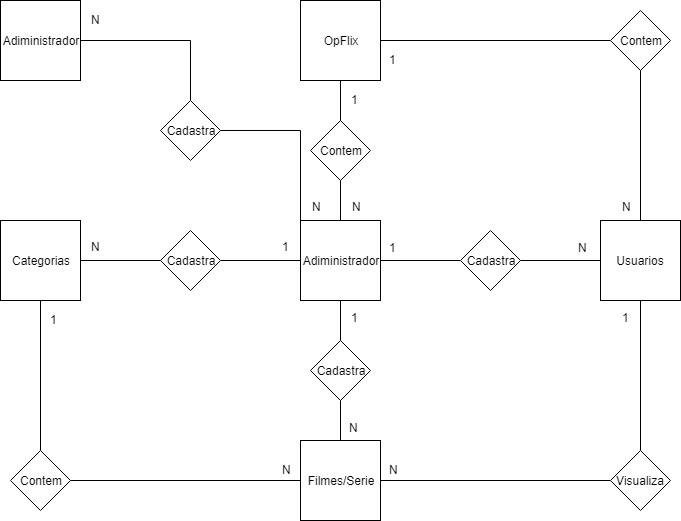

The diagram above was exported from draw.io. Its source (the exported page's mxGraphModel, read from the mxfile embedded in the PNG):
<mxGraphModel dx="926" dy="628" grid="1" gridSize="10" guides="1" tooltips="1" connect="1" arrows="1" fold="1" page="1" pageScale="1" pageWidth="827" pageHeight="1169" math="0" shadow="0">
  <root>
    <mxCell id="0" />
    <mxCell id="1" parent="0" />
    <mxCell id="1ggOO0MRrjb6kXtPtJlY-9" style="edgeStyle=orthogonalEdgeStyle;rounded=0;orthogonalLoop=1;jettySize=auto;html=1;endArrow=none;endFill=0;" parent="1" source="1ggOO0MRrjb6kXtPtJlY-1" target="1ggOO0MRrjb6kXtPtJlY-2" edge="1">
      <mxGeometry relative="1" as="geometry" />
    </mxCell>
    <mxCell id="1ggOO0MRrjb6kXtPtJlY-18" style="edgeStyle=orthogonalEdgeStyle;rounded=0;orthogonalLoop=1;jettySize=auto;html=1;endArrow=none;endFill=0;" parent="1" source="1ggOO0MRrjb6kXtPtJlY-1" target="1ggOO0MRrjb6kXtPtJlY-15" edge="1">
      <mxGeometry relative="1" as="geometry" />
    </mxCell>
    <mxCell id="1ggOO0MRrjb6kXtPtJlY-1" value="Adiministrador" style="whiteSpace=wrap;html=1;aspect=fixed;" parent="1" vertex="1">
      <mxGeometry x="410" y="288" width="80" height="80" as="geometry" />
    </mxCell>
    <mxCell id="1ggOO0MRrjb6kXtPtJlY-10" style="edgeStyle=orthogonalEdgeStyle;rounded=0;orthogonalLoop=1;jettySize=auto;html=1;entryX=0;entryY=0.5;entryDx=0;entryDy=0;endArrow=none;endFill=0;" parent="1" source="1ggOO0MRrjb6kXtPtJlY-2" target="1ggOO0MRrjb6kXtPtJlY-6" edge="1">
      <mxGeometry relative="1" as="geometry" />
    </mxCell>
    <mxCell id="1ggOO0MRrjb6kXtPtJlY-2" value="Cadastra" style="rhombus;whiteSpace=wrap;html=1;" parent="1" vertex="1">
      <mxGeometry x="570" y="298" width="60" height="60" as="geometry" />
    </mxCell>
    <mxCell id="1ggOO0MRrjb6kXtPtJlY-7" style="edgeStyle=orthogonalEdgeStyle;rounded=0;orthogonalLoop=1;jettySize=auto;html=1;entryX=0.5;entryY=0;entryDx=0;entryDy=0;endArrow=none;endFill=0;" parent="1" source="1ggOO0MRrjb6kXtPtJlY-4" target="1ggOO0MRrjb6kXtPtJlY-5" edge="1">
      <mxGeometry relative="1" as="geometry" />
    </mxCell>
    <mxCell id="TfXRZgwZVuV-n48YfaOF-11" style="edgeStyle=orthogonalEdgeStyle;rounded=0;orthogonalLoop=1;jettySize=auto;html=1;endArrow=none;endFill=0;" parent="1" source="1ggOO0MRrjb6kXtPtJlY-4" target="TfXRZgwZVuV-n48YfaOF-9" edge="1">
      <mxGeometry relative="1" as="geometry" />
    </mxCell>
    <mxCell id="1ggOO0MRrjb6kXtPtJlY-4" value="OpFlix" style="whiteSpace=wrap;html=1;aspect=fixed;" parent="1" vertex="1">
      <mxGeometry x="410" y="68" width="80" height="80" as="geometry" />
    </mxCell>
    <mxCell id="1ggOO0MRrjb6kXtPtJlY-8" style="edgeStyle=orthogonalEdgeStyle;rounded=0;orthogonalLoop=1;jettySize=auto;html=1;endArrow=none;endFill=0;" parent="1" source="1ggOO0MRrjb6kXtPtJlY-5" target="1ggOO0MRrjb6kXtPtJlY-1" edge="1">
      <mxGeometry relative="1" as="geometry" />
    </mxCell>
    <mxCell id="1ggOO0MRrjb6kXtPtJlY-5" value="Contem" style="rhombus;whiteSpace=wrap;html=1;" parent="1" vertex="1">
      <mxGeometry x="420" y="188" width="60" height="60" as="geometry" />
    </mxCell>
    <mxCell id="1ggOO0MRrjb6kXtPtJlY-21" style="edgeStyle=orthogonalEdgeStyle;rounded=0;orthogonalLoop=1;jettySize=auto;html=1;endArrow=none;endFill=0;" parent="1" source="1ggOO0MRrjb6kXtPtJlY-6" target="1ggOO0MRrjb6kXtPtJlY-20" edge="1">
      <mxGeometry relative="1" as="geometry" />
    </mxCell>
    <mxCell id="1ggOO0MRrjb6kXtPtJlY-6" value="Usuarios" style="whiteSpace=wrap;html=1;aspect=fixed;" parent="1" vertex="1">
      <mxGeometry x="710" y="288" width="80" height="80" as="geometry" />
    </mxCell>
    <mxCell id="1ggOO0MRrjb6kXtPtJlY-14" style="edgeStyle=orthogonalEdgeStyle;rounded=0;orthogonalLoop=1;jettySize=auto;html=1;endArrow=none;endFill=0;" parent="1" source="1ggOO0MRrjb6kXtPtJlY-11" target="1ggOO0MRrjb6kXtPtJlY-1" edge="1">
      <mxGeometry relative="1" as="geometry" />
    </mxCell>
    <mxCell id="1ggOO0MRrjb6kXtPtJlY-11" value="Cadastra" style="rhombus;whiteSpace=wrap;html=1;" parent="1" vertex="1">
      <mxGeometry x="270" y="298" width="60" height="60" as="geometry" />
    </mxCell>
    <mxCell id="1ggOO0MRrjb6kXtPtJlY-13" style="edgeStyle=orthogonalEdgeStyle;rounded=0;orthogonalLoop=1;jettySize=auto;html=1;endArrow=none;endFill=0;" parent="1" source="1ggOO0MRrjb6kXtPtJlY-12" target="1ggOO0MRrjb6kXtPtJlY-11" edge="1">
      <mxGeometry relative="1" as="geometry" />
    </mxCell>
    <mxCell id="TfXRZgwZVuV-n48YfaOF-3" style="edgeStyle=orthogonalEdgeStyle;rounded=0;orthogonalLoop=1;jettySize=auto;html=1;endArrow=none;endFill=0;" parent="1" source="1ggOO0MRrjb6kXtPtJlY-12" target="TfXRZgwZVuV-n48YfaOF-1" edge="1">
      <mxGeometry relative="1" as="geometry" />
    </mxCell>
    <mxCell id="1ggOO0MRrjb6kXtPtJlY-12" value="Categorias" style="whiteSpace=wrap;html=1;aspect=fixed;" parent="1" vertex="1">
      <mxGeometry x="110" y="288" width="80" height="80" as="geometry" />
    </mxCell>
    <mxCell id="1ggOO0MRrjb6kXtPtJlY-19" style="edgeStyle=orthogonalEdgeStyle;rounded=0;orthogonalLoop=1;jettySize=auto;html=1;endArrow=none;endFill=0;" parent="1" source="1ggOO0MRrjb6kXtPtJlY-15" target="1ggOO0MRrjb6kXtPtJlY-17" edge="1">
      <mxGeometry relative="1" as="geometry" />
    </mxCell>
    <mxCell id="1ggOO0MRrjb6kXtPtJlY-15" value="Cadastra" style="rhombus;whiteSpace=wrap;html=1;" parent="1" vertex="1">
      <mxGeometry x="420" y="408" width="60" height="60" as="geometry" />
    </mxCell>
    <mxCell id="1ggOO0MRrjb6kXtPtJlY-17" value="Filmes/Serie" style="whiteSpace=wrap;html=1;aspect=fixed;" parent="1" vertex="1">
      <mxGeometry x="410" y="508" width="80" height="80" as="geometry" />
    </mxCell>
    <mxCell id="1ggOO0MRrjb6kXtPtJlY-22" style="edgeStyle=orthogonalEdgeStyle;rounded=0;orthogonalLoop=1;jettySize=auto;html=1;endArrow=none;endFill=0;" parent="1" source="1ggOO0MRrjb6kXtPtJlY-20" target="1ggOO0MRrjb6kXtPtJlY-17" edge="1">
      <mxGeometry relative="1" as="geometry" />
    </mxCell>
    <mxCell id="1ggOO0MRrjb6kXtPtJlY-20" value="Visualiza" style="rhombus;whiteSpace=wrap;html=1;" parent="1" vertex="1">
      <mxGeometry x="720" y="518" width="60" height="60" as="geometry" />
    </mxCell>
    <mxCell id="1ggOO0MRrjb6kXtPtJlY-23" value="1" style="text;html=1;resizable=0;points=[];autosize=1;align=left;verticalAlign=top;spacingTop=-4;" parent="1" vertex="1">
      <mxGeometry x="459" y="158" width="20" height="20" as="geometry" />
    </mxCell>
    <mxCell id="1ggOO0MRrjb6kXtPtJlY-24" value="N" style="text;html=1;resizable=0;points=[];autosize=1;align=left;verticalAlign=top;spacingTop=-4;" parent="1" vertex="1">
      <mxGeometry x="460" y="265" width="20" height="20" as="geometry" />
    </mxCell>
    <mxCell id="1ggOO0MRrjb6kXtPtJlY-25" value="1" style="text;html=1;resizable=0;points=[];autosize=1;align=left;verticalAlign=top;spacingTop=-4;" parent="1" vertex="1">
      <mxGeometry x="730" y="376" width="20" height="20" as="geometry" />
    </mxCell>
    <mxCell id="1ggOO0MRrjb6kXtPtJlY-26" value="N" style="text;html=1;resizable=0;points=[];autosize=1;align=left;verticalAlign=top;spacingTop=-4;" parent="1" vertex="1">
      <mxGeometry x="497" y="528" width="20" height="20" as="geometry" />
    </mxCell>
    <mxCell id="1ggOO0MRrjb6kXtPtJlY-28" value="N" style="text;html=1;resizable=0;points=[];autosize=1;align=left;verticalAlign=top;spacingTop=-4;" parent="1" vertex="1">
      <mxGeometry x="457" y="486" width="20" height="20" as="geometry" />
    </mxCell>
    <mxCell id="1ggOO0MRrjb6kXtPtJlY-29" value="1" style="text;html=1;resizable=0;points=[];autosize=1;align=left;verticalAlign=top;spacingTop=-4;" parent="1" vertex="1">
      <mxGeometry x="459" y="376" width="20" height="20" as="geometry" />
    </mxCell>
    <mxCell id="1ggOO0MRrjb6kXtPtJlY-30" value="1" style="text;html=1;resizable=0;points=[];autosize=1;align=left;verticalAlign=top;spacingTop=-4;" parent="1" vertex="1">
      <mxGeometry x="497" y="306" width="20" height="20" as="geometry" />
    </mxCell>
    <mxCell id="1ggOO0MRrjb6kXtPtJlY-31" value="N" style="text;html=1;resizable=0;points=[];autosize=1;align=left;verticalAlign=top;spacingTop=-4;" parent="1" vertex="1">
      <mxGeometry x="686" y="306" width="20" height="20" as="geometry" />
    </mxCell>
    <mxCell id="1ggOO0MRrjb6kXtPtJlY-32" value="N" style="text;html=1;resizable=0;points=[];autosize=1;align=left;verticalAlign=top;spacingTop=-4;" parent="1" vertex="1">
      <mxGeometry x="199" y="305" width="20" height="20" as="geometry" />
    </mxCell>
    <mxCell id="1ggOO0MRrjb6kXtPtJlY-33" value="1" style="text;html=1;resizable=0;points=[];autosize=1;align=left;verticalAlign=top;spacingTop=-4;" parent="1" vertex="1">
      <mxGeometry x="390" y="305" width="20" height="20" as="geometry" />
    </mxCell>
    <mxCell id="TfXRZgwZVuV-n48YfaOF-4" style="edgeStyle=orthogonalEdgeStyle;rounded=0;orthogonalLoop=1;jettySize=auto;html=1;endArrow=none;endFill=0;" parent="1" source="TfXRZgwZVuV-n48YfaOF-1" target="1ggOO0MRrjb6kXtPtJlY-17" edge="1">
      <mxGeometry relative="1" as="geometry" />
    </mxCell>
    <mxCell id="TfXRZgwZVuV-n48YfaOF-1" value="Contem" style="rhombus;whiteSpace=wrap;html=1;" parent="1" vertex="1">
      <mxGeometry x="120" y="518" width="60" height="60" as="geometry" />
    </mxCell>
    <mxCell id="TfXRZgwZVuV-n48YfaOF-5" value="1" style="text;html=1;resizable=0;points=[];autosize=1;align=left;verticalAlign=top;spacingTop=-4;" parent="1" vertex="1">
      <mxGeometry x="158" y="378" width="20" height="20" as="geometry" />
    </mxCell>
    <mxCell id="TfXRZgwZVuV-n48YfaOF-6" value="N" style="text;html=1;resizable=0;points=[];autosize=1;align=left;verticalAlign=top;spacingTop=-4;" parent="1" vertex="1">
      <mxGeometry x="390" y="528" width="20" height="20" as="geometry" />
    </mxCell>
    <mxCell id="TfXRZgwZVuV-n48YfaOF-12" style="edgeStyle=orthogonalEdgeStyle;rounded=0;orthogonalLoop=1;jettySize=auto;html=1;endArrow=none;endFill=0;" parent="1" source="TfXRZgwZVuV-n48YfaOF-9" target="1ggOO0MRrjb6kXtPtJlY-6" edge="1">
      <mxGeometry relative="1" as="geometry" />
    </mxCell>
    <mxCell id="TfXRZgwZVuV-n48YfaOF-9" value="Contem" style="rhombus;whiteSpace=wrap;html=1;" parent="1" vertex="1">
      <mxGeometry x="720" y="78" width="60" height="60" as="geometry" />
    </mxCell>
    <mxCell id="TfXRZgwZVuV-n48YfaOF-13" value="N" style="text;html=1;resizable=0;points=[];autosize=1;align=left;verticalAlign=top;spacingTop=-4;" parent="1" vertex="1">
      <mxGeometry x="730" y="265" width="20" height="20" as="geometry" />
    </mxCell>
    <mxCell id="TfXRZgwZVuV-n48YfaOF-14" value="1" style="text;html=1;resizable=0;points=[];autosize=1;align=left;verticalAlign=top;spacingTop=-4;" parent="1" vertex="1">
      <mxGeometry x="497" y="118" width="20" height="20" as="geometry" />
    </mxCell>
    <mxCell id="TfXRZgwZVuV-n48YfaOF-18" style="edgeStyle=orthogonalEdgeStyle;rounded=0;orthogonalLoop=1;jettySize=auto;html=1;endArrow=none;endFill=0;" parent="1" source="TfXRZgwZVuV-n48YfaOF-15" target="TfXRZgwZVuV-n48YfaOF-17" edge="1">
      <mxGeometry relative="1" as="geometry" />
    </mxCell>
    <mxCell id="TfXRZgwZVuV-n48YfaOF-15" value="Adiministrador" style="whiteSpace=wrap;html=1;aspect=fixed;" parent="1" vertex="1">
      <mxGeometry x="110" y="68" width="80" height="80" as="geometry" />
    </mxCell>
    <mxCell id="TfXRZgwZVuV-n48YfaOF-19" style="edgeStyle=orthogonalEdgeStyle;rounded=0;orthogonalLoop=1;jettySize=auto;html=1;entryX=1;entryY=0;entryDx=0;entryDy=0;entryPerimeter=0;endArrow=none;endFill=0;" parent="1" source="TfXRZgwZVuV-n48YfaOF-17" target="1ggOO0MRrjb6kXtPtJlY-33" edge="1">
      <mxGeometry relative="1" as="geometry" />
    </mxCell>
    <mxCell id="TfXRZgwZVuV-n48YfaOF-17" value="Cadastra" style="rhombus;whiteSpace=wrap;html=1;" parent="1" vertex="1">
      <mxGeometry x="270" y="168" width="60" height="60" as="geometry" />
    </mxCell>
    <mxCell id="TfXRZgwZVuV-n48YfaOF-20" value="N" style="text;html=1;resizable=0;points=[];autosize=1;align=left;verticalAlign=top;spacingTop=-4;" parent="1" vertex="1">
      <mxGeometry x="199" y="78" width="20" height="20" as="geometry" />
    </mxCell>
    <mxCell id="TfXRZgwZVuV-n48YfaOF-21" value="N" style="text;html=1;resizable=0;points=[];autosize=1;align=left;verticalAlign=top;spacingTop=-4;" parent="1" vertex="1">
      <mxGeometry x="420" y="265" width="20" height="20" as="geometry" />
    </mxCell>
  </root>
</mxGraphModel>